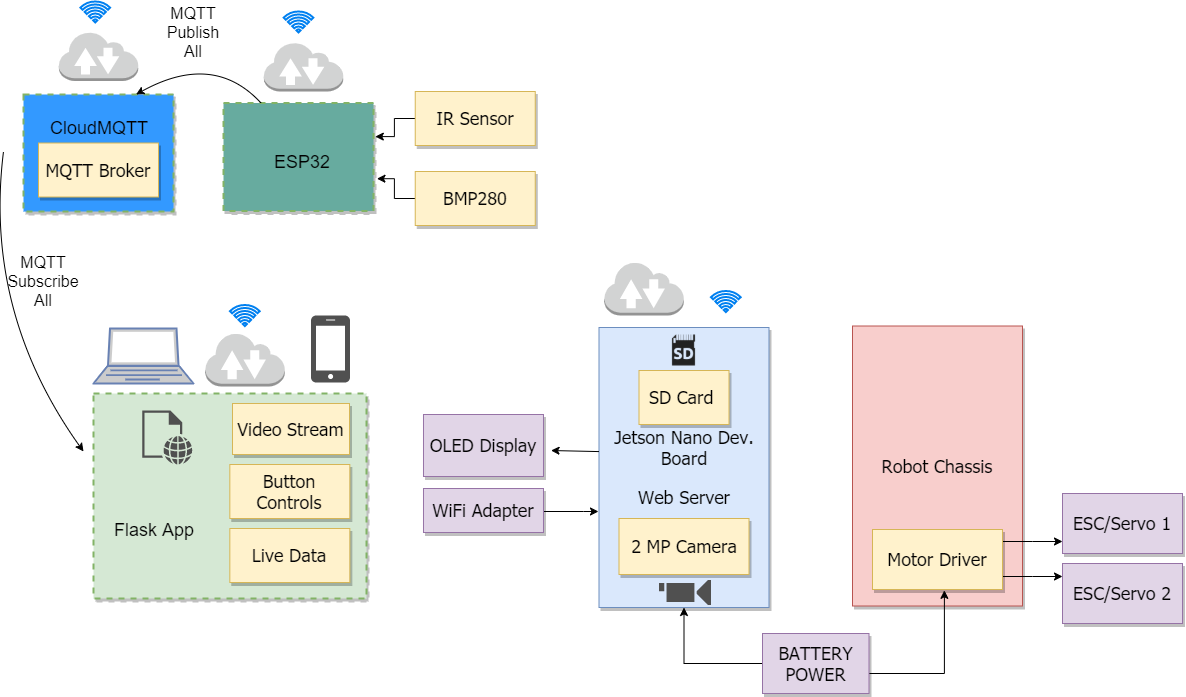

The diagram above was exported from draw.io. Its source (the exported page's mxGraphModel, read from the mxfile embedded in the PNG):
<mxGraphModel dx="942" dy="576" grid="1" gridSize="10" guides="1" tooltips="1" connect="1" arrows="1" fold="1" page="1" pageScale="1.5" pageWidth="1169" pageHeight="826" background="#ffffff" math="0" shadow="0">
  <root>
    <mxCell id="0" style=";html=1;" />
    <mxCell id="1" style=";html=1;" parent="0" />
    <mxCell id="GZRh6VaAAz-cOmftKtKX-72" value="&lt;p&gt;Robot Chassis&lt;/p&gt;" style="whiteSpace=wrap;html=1;shadow=1;fontSize=18;fillColor=#f8cecc;strokeColor=#b85450;fontFamily=Tahoma;" parent="1" vertex="1">
      <mxGeometry x="879" y="594.5" width="170" height="280" as="geometry" />
    </mxCell>
    <mxCell id="3a17f1ce550125da-1" value="" style="whiteSpace=wrap;html=1;shadow=1;fontSize=20;fillColor=#d5e8d4;strokeColor=#82b366;strokeWidth=2;dashed=1;fontFamily=Tahoma;" parent="1" vertex="1">
      <mxGeometry x="120" y="662" width="273" height="205" as="geometry" />
    </mxCell>
    <mxCell id="3a17f1ce550125da-13" style="edgeStyle=elbowEdgeStyle;rounded=0;html=1;startArrow=none;startFill=0;jettySize=auto;orthogonalLoop=1;fontSize=18;elbow=vertical;" parent="1" source="3a17f1ce550125da-2" target="3a17f1ce550125da-4" edge="1">
      <mxGeometry relative="1" as="geometry" />
    </mxCell>
    <mxCell id="3a17f1ce550125da-14" style="edgeStyle=elbowEdgeStyle;rounded=0;html=1;startArrow=none;startFill=0;jettySize=auto;orthogonalLoop=1;fontSize=18;elbow=vertical;" parent="1" source="3a17f1ce550125da-2" target="3a17f1ce550125da-5" edge="1">
      <mxGeometry relative="1" as="geometry" />
    </mxCell>
    <mxCell id="3a17f1ce550125da-2" value="Motor Driver" style="whiteSpace=wrap;html=1;shadow=1;fontSize=18;fillColor=#fff2cc;strokeColor=#d6b656;fontFamily=Tahoma;" parent="1" vertex="1">
      <mxGeometry x="899" y="798" width="130" height="60" as="geometry" />
    </mxCell>
    <mxCell id="3a17f1ce550125da-4" value="ESC/Servo 1" style="whiteSpace=wrap;html=1;shadow=1;fontSize=18;fontFamily=Tahoma;fillColor=#e1d5e7;strokeColor=#9673a6;" parent="1" vertex="1">
      <mxGeometry x="1089" y="762" width="120" height="60" as="geometry" />
    </mxCell>
    <mxCell id="3a17f1ce550125da-5" value="ESC/Servo 2" style="whiteSpace=wrap;html=1;shadow=1;fontSize=18;fillColor=#e1d5e7;strokeColor=#9673a6;fontFamily=Tahoma;" parent="1" vertex="1">
      <mxGeometry x="1089" y="832" width="120" height="60" as="geometry" />
    </mxCell>
    <mxCell id="GZRh6VaAAz-cOmftKtKX-71" style="edgeStyle=orthogonalEdgeStyle;rounded=0;orthogonalLoop=1;jettySize=auto;html=1;exitX=1;exitY=0.5;exitDx=0;exitDy=0;entryX=0.553;entryY=1.014;entryDx=0;entryDy=0;entryPerimeter=0;" parent="1" target="3a17f1ce550125da-2" edge="1">
      <mxGeometry relative="1" as="geometry">
        <mxPoint x="1029" y="942" as="targetPoint" />
        <mxPoint x="859" y="942" as="sourcePoint" />
      </mxGeometry>
    </mxCell>
    <mxCell id="GZRh6VaAAz-cOmftKtKX-73" style="edgeStyle=orthogonalEdgeStyle;rounded=0;orthogonalLoop=1;jettySize=auto;html=1;exitX=0;exitY=0.5;exitDx=0;exitDy=0;entryX=0.5;entryY=1;entryDx=0;entryDy=0;" parent="1" source="3a17f1ce550125da-11" target="2" edge="1">
      <mxGeometry relative="1" as="geometry" />
    </mxCell>
    <mxCell id="3a17f1ce550125da-11" value="BATTERY POWER" style="whiteSpace=wrap;html=1;shadow=1;fontSize=18;fillColor=#e1d5e7;strokeColor=#9673a6;fontFamily=Tahoma;" parent="1" vertex="1">
      <mxGeometry x="789" y="902" width="106.5" height="60" as="geometry" />
    </mxCell>
    <mxCell id="2" value="&lt;p&gt;Jetson Nano Dev. Board&lt;/p&gt;&lt;p&gt;&lt;font&gt;Web Server&lt;br&gt;&lt;/font&gt;&lt;/p&gt;" style="whiteSpace=wrap;html=1;shadow=1;fontSize=18;fillColor=#dae8fc;strokeColor=#6c8ebf;fontFamily=Tahoma;" parent="1" vertex="1">
      <mxGeometry x="625.5" y="596" width="170" height="280" as="geometry" />
    </mxCell>
    <mxCell id="48" style="edgeStyle=orthogonalEdgeStyle;rounded=0;html=1;exitX=1;exitY=0.5;jettySize=auto;orthogonalLoop=1;fontFamily=Tahoma;" parent="1" source="36" edge="1">
      <mxGeometry relative="1" as="geometry">
        <mxPoint x="624.99" y="780" as="targetPoint" />
        <Array as="points">
          <mxPoint x="609.99" y="780" />
          <mxPoint x="609.99" y="780" />
        </Array>
      </mxGeometry>
    </mxCell>
    <mxCell id="36" value="WiFi Adapter" style="whiteSpace=wrap;html=1;shadow=1;fontSize=18;fillColor=#e1d5e7;strokeColor=#9673a6;fontFamily=Tahoma;" parent="1" vertex="1">
      <mxGeometry x="449.99" y="757" width="120" height="44" as="geometry" />
    </mxCell>
    <mxCell id="37" value="SD Card&amp;nbsp;&lt;br&gt;" style="whiteSpace=wrap;html=1;shadow=1;fontSize=18;fillColor=#fff2cc;strokeColor=#d6b656;fontFamily=Tahoma;" parent="1" vertex="1">
      <mxGeometry x="665.5" y="639" width="90" height="54" as="geometry" />
    </mxCell>
    <mxCell id="38" value="" style="html=1;verticalLabelPosition=bottom;labelBackgroundColor=#ffffff;verticalAlign=top;strokeWidth=2;strokeColor=#0080F0;fillColor=#ffffff;shadow=0;dashed=0;shape=mxgraph.ios7.icons.wifi;fontFamily=Tahoma;" parent="1" vertex="1">
      <mxGeometry x="737.5" y="559.5" width="29.7" height="21" as="geometry" />
    </mxCell>
    <mxCell id="42" style="edgeStyle=orthogonalEdgeStyle;rounded=0;html=1;exitX=0.25;exitY=1;entryX=0.25;entryY=1;jettySize=auto;orthogonalLoop=1;fontFamily=Tahoma;" parent="1" source="37" target="37" edge="1">
      <mxGeometry relative="1" as="geometry" />
    </mxCell>
    <mxCell id="3a17f1ce550125da-10" value="2 MP Camera" style="whiteSpace=wrap;html=1;shadow=1;fontSize=18;fillColor=#fff2cc;strokeColor=#d6b656;fontFamily=Tahoma;" parent="1" vertex="1">
      <mxGeometry x="645.5" y="787" width="130" height="56" as="geometry" />
    </mxCell>
    <mxCell id="44" value="OLED Display" style="whiteSpace=wrap;html=1;shadow=1;fontSize=18;fillColor=#e1d5e7;strokeColor=#9673a6;fontFamily=Tahoma;" parent="1" vertex="1">
      <mxGeometry x="449.99" y="683" width="120" height="62" as="geometry" />
    </mxCell>
    <mxCell id="56" value="" style="shadow=0;dashed=0;html=1;strokeColor=none;fillColor=#505050;labelPosition=center;verticalLabelPosition=bottom;verticalAlign=top;outlineConnect=0;shape=mxgraph.office.devices.video_camera;fontFamily=Tahoma;" parent="1" vertex="1">
      <mxGeometry x="685.5" y="848.5" width="52" height="25" as="geometry" />
    </mxCell>
    <mxCell id="58" value="" style="shadow=0;dashed=0;html=1;strokeColor=none;fillColor=#505050;labelPosition=center;verticalLabelPosition=bottom;verticalAlign=top;outlineConnect=0;shape=mxgraph.office.concepts.web_page;fontFamily=Tahoma;" parent="1" vertex="1">
      <mxGeometry x="168.83333333333337" y="679" width="50" height="54" as="geometry" />
    </mxCell>
    <mxCell id="59" value="" style="dashed=0;html=1;shape=mxgraph.aws3.internet_2;fillColor=#D2D3D3;gradientColor=none;fontFamily=Tahoma;" parent="1" vertex="1">
      <mxGeometry x="630.8333333333334" y="530" width="79.5" height="54" as="geometry" />
    </mxCell>
    <mxCell id="60" value="Video Stream" style="whiteSpace=wrap;html=1;shadow=1;fontSize=18;fillColor=#fff2cc;strokeColor=#d6b656;fontFamily=Tahoma;" parent="1" vertex="1">
      <mxGeometry x="259" y="672" width="117" height="51" as="geometry" />
    </mxCell>
    <mxCell id="61" value="Live Data" style="whiteSpace=wrap;html=1;shadow=1;fontSize=18;fillColor=#fff2cc;strokeColor=#d6b656;fontFamily=Tahoma;" parent="1" vertex="1">
      <mxGeometry x="256.33333333333337" y="797" width="120" height="54" as="geometry" />
    </mxCell>
    <mxCell id="64" value="Button Controls" style="whiteSpace=wrap;html=1;shadow=1;fontSize=18;fillColor=#fff2cc;strokeColor=#d6b656;fontFamily=Tahoma;" parent="1" vertex="1">
      <mxGeometry x="256.33333333333337" y="733" width="120" height="54" as="geometry" />
    </mxCell>
    <mxCell id="65" value="" style="fontColor=#0066CC;verticalAlign=top;verticalLabelPosition=bottom;labelPosition=center;align=center;html=1;fillColor=#CCCCCC;strokeColor=#6881B3;gradientColor=none;gradientDirection=north;strokeWidth=2;shape=mxgraph.networks.laptop;" parent="1" vertex="1">
      <mxGeometry x="120" y="597" width="100" height="55" as="geometry" />
    </mxCell>
    <mxCell id="67" value="" style="shadow=0;dashed=0;html=1;strokeColor=none;fillColor=#505050;labelPosition=center;verticalLabelPosition=bottom;verticalAlign=top;outlineConnect=0;shape=mxgraph.office.devices.cell_phone_iphone_proportional;fontFamily=Tahoma;" parent="1" vertex="1">
      <mxGeometry x="337.5" y="584" width="39" height="67" as="geometry" />
    </mxCell>
    <mxCell id="c2c879768473408-70" value="" style="html=1;verticalLabelPosition=bottom;labelBackgroundColor=#ffffff;verticalAlign=top;strokeWidth=2;strokeColor=#0080F0;fillColor=#ffffff;shadow=0;dashed=0;shape=mxgraph.ios7.icons.wifi;fontFamily=Tahoma;" parent="1" vertex="1">
      <mxGeometry x="256.5" y="573.5" width="29.7" height="21" as="geometry" />
    </mxCell>
    <mxCell id="c2c879768473408-78" value="" style="shape=image;html=1;verticalAlign=top;verticalLabelPosition=bottom;labelBackgroundColor=#ffffff;imageAspect=0;aspect=fixed;image=https://cdn3.iconfinder.com/data/icons/data-icons-1/512/BT_sd-128.png" parent="1" vertex="1">
      <mxGeometry x="692.5" y="601" width="36" height="36" as="geometry" />
    </mxCell>
    <mxCell id="c2c879768473408-79" value="" style="dashed=0;html=1;shape=mxgraph.aws3.internet_2;fillColor=#D2D3D3;gradientColor=none;fontFamily=Tahoma;" parent="1" vertex="1">
      <mxGeometry x="231.83333333333337" y="601" width="79.5" height="54" as="geometry" />
    </mxCell>
    <mxCell id="GZRh6VaAAz-cOmftKtKX-70" value="" style="endArrow=classic;html=1;entryX=1.063;entryY=0.581;entryDx=0;entryDy=0;entryPerimeter=0;exitX=0.003;exitY=0.136;exitDx=0;exitDy=0;exitPerimeter=0;" parent="1" target="44" edge="1">
      <mxGeometry width="50" height="50" relative="1" as="geometry">
        <mxPoint x="625.5000000000002" y="720.0799999999999" as="sourcePoint" />
        <mxPoint x="738.49" y="808" as="targetPoint" />
      </mxGeometry>
    </mxCell>
    <mxCell id="GZRh6VaAAz-cOmftKtKX-74" value="&lt;font style=&quot;font-size: 18px&quot;&gt;Flask App&lt;/font&gt;" style="text;html=1;" parent="1" vertex="1">
      <mxGeometry x="138.99999999999997" y="782" width="100" height="30" as="geometry" />
    </mxCell>
    <mxCell id="OCscSjAkU1e1sLBz0Ijq-77" value="" style="whiteSpace=wrap;html=1;shadow=1;fontSize=20;fillColor=#3399FF;strokeColor=#82b366;strokeWidth=2;dashed=1;fontFamily=Tahoma;" parent="1" vertex="1">
      <mxGeometry x="50" y="363" width="150" height="117" as="geometry" />
    </mxCell>
    <mxCell id="OCscSjAkU1e1sLBz0Ijq-81" value="MQTT Broker" style="whiteSpace=wrap;html=1;shadow=1;fontSize=18;fillColor=#fff2cc;strokeColor=#d6b656;fontFamily=Tahoma;" parent="1" vertex="1">
      <mxGeometry x="65.00333333333339" y="411.5" width="120" height="54" as="geometry" />
    </mxCell>
    <mxCell id="OCscSjAkU1e1sLBz0Ijq-84" value="" style="html=1;verticalLabelPosition=bottom;labelBackgroundColor=#ffffff;verticalAlign=top;strokeWidth=2;strokeColor=#0080F0;fillColor=#ffffff;shadow=0;dashed=0;shape=mxgraph.ios7.icons.wifi;fontFamily=Tahoma;" parent="1" vertex="1">
      <mxGeometry x="106.89999999999998" y="270" width="29.7" height="21" as="geometry" />
    </mxCell>
    <mxCell id="OCscSjAkU1e1sLBz0Ijq-85" value="" style="dashed=0;html=1;shape=mxgraph.aws3.internet_2;fillColor=#D2D3D3;gradientColor=none;fontFamily=Tahoma;" parent="1" vertex="1">
      <mxGeometry x="85.25" y="300" width="79.5" height="49.5" as="geometry" />
    </mxCell>
    <mxCell id="OCscSjAkU1e1sLBz0Ijq-86" value="&lt;font style=&quot;font-size: 18px&quot;&gt;CloudMQTT&lt;/font&gt;" style="text;html=1;" parent="1" vertex="1">
      <mxGeometry x="75.25" y="380" width="101.33" height="60" as="geometry" />
    </mxCell>
    <mxCell id="OCscSjAkU1e1sLBz0Ijq-87" value="" style="whiteSpace=wrap;html=1;shadow=1;fontSize=20;fillColor=#67AB9F;strokeColor=#82b366;strokeWidth=2;dashed=1;fontFamily=Tahoma;" parent="1" vertex="1">
      <mxGeometry x="250" y="371.5" width="150" height="108" as="geometry" />
    </mxCell>
    <mxCell id="OCscSjAkU1e1sLBz0Ijq-95" style="edgeStyle=orthogonalEdgeStyle;rounded=0;orthogonalLoop=1;jettySize=auto;html=1;exitX=0;exitY=0.5;exitDx=0;exitDy=0;entryX=1.012;entryY=0.311;entryDx=0;entryDy=0;entryPerimeter=0;" parent="1" source="OCscSjAkU1e1sLBz0Ijq-88" target="OCscSjAkU1e1sLBz0Ijq-87" edge="1">
      <mxGeometry relative="1" as="geometry" />
    </mxCell>
    <mxCell id="OCscSjAkU1e1sLBz0Ijq-88" value="IR Sensor" style="whiteSpace=wrap;html=1;shadow=1;fontSize=18;fillColor=#fff2cc;strokeColor=#d6b656;fontFamily=Tahoma;" parent="1" vertex="1">
      <mxGeometry x="441.75333333333333" y="360" width="120" height="54" as="geometry" />
    </mxCell>
    <mxCell id="OCscSjAkU1e1sLBz0Ijq-89" value="" style="html=1;verticalLabelPosition=bottom;labelBackgroundColor=#ffffff;verticalAlign=top;strokeWidth=2;strokeColor=#0080F0;fillColor=#ffffff;shadow=0;dashed=0;shape=mxgraph.ios7.icons.wifi;fontFamily=Tahoma;" parent="1" vertex="1">
      <mxGeometry x="310.15" y="280" width="29.7" height="21" as="geometry" />
    </mxCell>
    <mxCell id="OCscSjAkU1e1sLBz0Ijq-90" value="" style="dashed=0;html=1;shape=mxgraph.aws3.internet_2;fillColor=#D2D3D3;gradientColor=none;fontFamily=Tahoma;" parent="1" vertex="1">
      <mxGeometry x="290.25" y="310.5" width="79.5" height="49.5" as="geometry" />
    </mxCell>
    <mxCell id="OCscSjAkU1e1sLBz0Ijq-91" value="&lt;font style=&quot;font-size: 18px&quot;&gt;ESP32&lt;/font&gt;" style="text;html=1;" parent="1" vertex="1">
      <mxGeometry x="298.66999999999996" y="414" width="101.33" height="60" as="geometry" />
    </mxCell>
    <mxCell id="OCscSjAkU1e1sLBz0Ijq-94" style="edgeStyle=orthogonalEdgeStyle;rounded=0;orthogonalLoop=1;jettySize=auto;html=1;exitX=0;exitY=0.5;exitDx=0;exitDy=0;entryX=1.023;entryY=0.701;entryDx=0;entryDy=0;entryPerimeter=0;" parent="1" source="OCscSjAkU1e1sLBz0Ijq-92" target="OCscSjAkU1e1sLBz0Ijq-87" edge="1">
      <mxGeometry relative="1" as="geometry" />
    </mxCell>
    <mxCell id="OCscSjAkU1e1sLBz0Ijq-92" value="BMP280" style="whiteSpace=wrap;html=1;shadow=1;fontSize=18;fillColor=#fff2cc;strokeColor=#d6b656;fontFamily=Tahoma;" parent="1" vertex="1">
      <mxGeometry x="441.75" y="440" width="120" height="54" as="geometry" />
    </mxCell>
    <mxCell id="OCscSjAkU1e1sLBz0Ijq-100" style="edgeStyle=orthogonalEdgeStyle;rounded=0;orthogonalLoop=1;jettySize=auto;html=1;exitX=0.5;exitY=1;exitDx=0;exitDy=0;" parent="1" source="OCscSjAkU1e1sLBz0Ijq-81" target="OCscSjAkU1e1sLBz0Ijq-81" edge="1">
      <mxGeometry relative="1" as="geometry" />
    </mxCell>
    <mxCell id="OCscSjAkU1e1sLBz0Ijq-117" value="" style="curved=1;endArrow=classic;html=1;" parent="1" edge="1">
      <mxGeometry width="50" height="50" relative="1" as="geometry">
        <mxPoint x="30" y="420" as="sourcePoint" />
        <mxPoint x="110" y="720" as="targetPoint" />
        <Array as="points">
          <mxPoint x="10" y="580" />
        </Array>
      </mxGeometry>
    </mxCell>
    <mxCell id="OCscSjAkU1e1sLBz0Ijq-119" value="" style="curved=1;endArrow=classic;html=1;entryX=0.75;entryY=0;entryDx=0;entryDy=0;exitX=0.25;exitY=0;exitDx=0;exitDy=0;" parent="1" source="OCscSjAkU1e1sLBz0Ijq-87" target="OCscSjAkU1e1sLBz0Ijq-77" edge="1">
      <mxGeometry width="50" height="50" relative="1" as="geometry">
        <mxPoint x="380" y="310" as="sourcePoint" />
        <mxPoint x="90" y="240" as="targetPoint" />
        <Array as="points">
          <mxPoint x="240" y="320" />
        </Array>
      </mxGeometry>
    </mxCell>
    <mxCell id="OCscSjAkU1e1sLBz0Ijq-121" value="&lt;font style=&quot;font-size: 16px&quot;&gt;MQTT Publish All&lt;br&gt;&lt;/font&gt;" style="text;html=1;strokeColor=none;fillColor=none;align=center;verticalAlign=middle;whiteSpace=wrap;rounded=0;" parent="1" vertex="1">
      <mxGeometry x="200" y="291" width="40" height="20" as="geometry" />
    </mxCell>
    <mxCell id="OCscSjAkU1e1sLBz0Ijq-123" style="edgeStyle=orthogonalEdgeStyle;rounded=0;orthogonalLoop=1;jettySize=auto;html=1;exitX=0.5;exitY=1;exitDx=0;exitDy=0;" parent="1" source="OCscSjAkU1e1sLBz0Ijq-121" target="OCscSjAkU1e1sLBz0Ijq-121" edge="1">
      <mxGeometry relative="1" as="geometry" />
    </mxCell>
    <mxCell id="OCscSjAkU1e1sLBz0Ijq-125" value="&lt;font style=&quot;font-size: 16px&quot;&gt;MQTT Subscribe All&lt;br&gt;&lt;/font&gt;" style="text;html=1;strokeColor=none;fillColor=none;align=center;verticalAlign=middle;whiteSpace=wrap;rounded=0;" parent="1" vertex="1">
      <mxGeometry x="50" y="539.5" width="40" height="20" as="geometry" />
    </mxCell>
  </root>
</mxGraphModel>